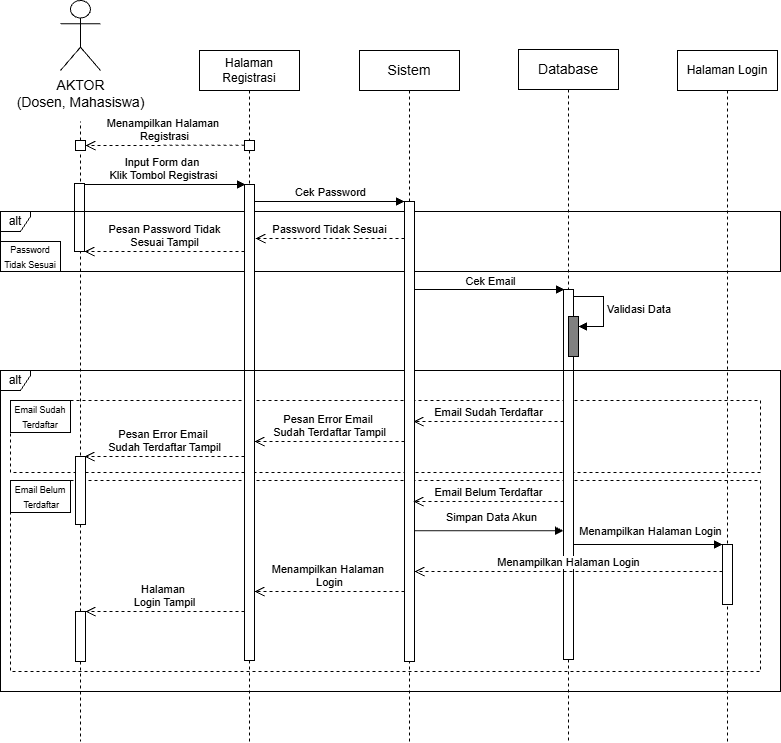

The diagram above was exported from draw.io. Its source (the exported page's mxGraphModel, read from the mxfile embedded in the PNG):
<mxGraphModel dx="1025" dy="497" grid="1" gridSize="10" guides="1" tooltips="1" connect="1" arrows="1" fold="1" page="1" pageScale="1" pageWidth="850" pageHeight="1100" math="0" shadow="0">
  <root>
    <mxCell id="BoDnhapw2kR2NqOyYwsC-0" />
    <mxCell id="BoDnhapw2kR2NqOyYwsC-1" parent="BoDnhapw2kR2NqOyYwsC-0" />
    <mxCell id="RAXwsSnNUmkhZypqqmqP-0" parent="BoDnhapw2kR2NqOyYwsC-1" style="fontStyle=0;dashed=1;html=1;whiteSpace=wrap;" value="" vertex="1">
      <mxGeometry height="72" width="750" x="130" y="509" as="geometry" />
    </mxCell>
    <object label="&lt;span style=&quot;font-size: 14px;&quot;&gt;AKTOR&lt;/span&gt;&lt;div&gt;&lt;span style=&quot;font-size: 14px;&quot;&gt;(Dosen, Mahasiswa)&lt;/span&gt;&lt;/div&gt;" id="BoDnhapw2kR2NqOyYwsC-8">
      <mxCell parent="BoDnhapw2kR2NqOyYwsC-1" style="shape=umlActor;verticalLabelPosition=bottom;verticalAlign=top;html=1;outlineConnect=0;movable=1;resizable=1;rotatable=1;deletable=1;editable=1;locked=0;connectable=1;" vertex="1">
        <mxGeometry height="70" width="40" x="180" y="109" as="geometry" />
      </mxCell>
    </object>
    <mxCell id="BoDnhapw2kR2NqOyYwsC-16" edge="1" parent="BoDnhapw2kR2NqOyYwsC-1" style="html=1;verticalAlign=bottom;endArrow=block;curved=0;rounded=0;" value="Input Form dan&amp;nbsp;&lt;div&gt;Klik Tombol Registrasi&lt;/div&gt;">
      <mxGeometry relative="1" width="80" x="-0.0032" as="geometry">
        <mxPoint as="offset" />
        <mxPoint x="201" y="293" as="sourcePoint" />
        <mxPoint x="365" y="293" as="targetPoint" />
      </mxGeometry>
    </mxCell>
    <mxCell id="BoDnhapw2kR2NqOyYwsC-17" edge="1" parent="BoDnhapw2kR2NqOyYwsC-1" style="html=1;verticalAlign=bottom;endArrow=block;curved=0;rounded=0;entryX=0;entryY=0;entryDx=0;entryDy=5;entryPerimeter=0;" value="Cek Password">
      <mxGeometry relative="1" width="80" x="0.0133" as="geometry">
        <mxPoint as="offset" />
        <mxPoint x="374" y="310" as="sourcePoint" />
        <mxPoint x="524" y="310" as="targetPoint" />
      </mxGeometry>
    </mxCell>
    <mxCell id="BoDnhapw2kR2NqOyYwsC-20" edge="1" parent="BoDnhapw2kR2NqOyYwsC-1" source="BoDnhapw2kR2NqOyYwsC-31" style="endArrow=none;dashed=1;html=1;rounded=0;" value="">
      <mxGeometry height="50" relative="1" width="50" as="geometry">
        <mxPoint x="200" y="720" as="sourcePoint" />
        <mxPoint x="200" y="230" as="targetPoint" />
      </mxGeometry>
    </mxCell>
    <mxCell id="BoDnhapw2kR2NqOyYwsC-30" edge="1" parent="BoDnhapw2kR2NqOyYwsC-1" style="endArrow=none;dashed=1;html=1;rounded=0;" value="">
      <mxGeometry height="50" relative="1" width="50" as="geometry">
        <mxPoint x="200" y="410" as="sourcePoint" />
        <mxPoint x="199.99999999999977" y="260" as="targetPoint" />
      </mxGeometry>
    </mxCell>
    <mxCell id="BoDnhapw2kR2NqOyYwsC-31" parent="BoDnhapw2kR2NqOyYwsC-1" style="html=1;points=[[0,0,0,0,5],[0,1,0,0,-5],[1,0,0,0,5],[1,1,0,0,-5]];perimeter=orthogonalPerimeter;outlineConnect=0;targetShapes=umlLifeline;portConstraint=eastwest;newEdgeStyle={&quot;curved&quot;:0,&quot;rounded&quot;:0};movable=1;resizable=1;rotatable=1;deletable=1;editable=1;locked=0;connectable=1;" value="" vertex="1">
      <mxGeometry height="10" width="10" x="195" y="249" as="geometry" />
    </mxCell>
    <mxCell id="BoDnhapw2kR2NqOyYwsC-34" edge="1" parent="BoDnhapw2kR2NqOyYwsC-1" style="html=1;verticalAlign=bottom;endArrow=open;dashed=1;endSize=8;curved=0;rounded=0;" value="Menampilkan Halaman&amp;nbsp;&lt;div&gt;Registrasi&lt;/div&gt;">
      <mxGeometry relative="1" x="0.0063" as="geometry">
        <mxPoint as="offset" />
        <mxPoint x="364" y="253.72" as="sourcePoint" />
        <mxPoint x="205" y="254.01999999999995" as="targetPoint" />
      </mxGeometry>
    </mxCell>
    <mxCell id="BoDnhapw2kR2NqOyYwsC-40" parent="BoDnhapw2kR2NqOyYwsC-1" style="html=1;points=[[0,0,0,0,5],[0,1,0,0,-5],[1,0,0,0,5],[1,1,0,0,-5]];perimeter=orthogonalPerimeter;outlineConnect=0;targetShapes=umlLifeline;portConstraint=eastwest;newEdgeStyle={&quot;curved&quot;:0,&quot;rounded&quot;:0};movable=1;resizable=1;rotatable=1;deletable=1;editable=1;locked=0;connectable=1;" value="" vertex="1">
      <mxGeometry height="68" width="10" x="194" y="292" as="geometry" />
    </mxCell>
    <mxCell id="0F_xoIWHCqd5KEDwmaXi-0" edge="1" parent="BoDnhapw2kR2NqOyYwsC-1" style="html=1;verticalAlign=bottom;endArrow=open;dashed=1;endSize=8;curved=0;rounded=0;" value="&lt;br&gt;&lt;div&gt;Password Tidak Sesuai&lt;/div&gt;">
      <mxGeometry relative="1" as="geometry">
        <mxPoint x="524" y="346.99999999999994" as="sourcePoint" />
        <mxPoint x="375" y="346.99999999999994" as="targetPoint" />
      </mxGeometry>
    </mxCell>
    <mxCell id="dmEqI9RMBrNT0IIu97F--2" edge="1" parent="BoDnhapw2kR2NqOyYwsC-1" style="html=1;verticalAlign=bottom;endArrow=open;dashed=1;endSize=8;curved=0;rounded=0;" value="Pesan Error&amp;nbsp;&lt;span style=&quot;background-color: light-dark(#ffffff, var(--ge-dark-color, #121212)); color: light-dark(rgb(0, 0, 0), rgb(255, 255, 255));&quot;&gt;Email&amp;nbsp;&lt;/span&gt;&lt;div&gt;&lt;span style=&quot;background-color: light-dark(#ffffff, var(--ge-dark-color, #121212)); color: light-dark(rgb(0, 0, 0), rgb(255, 255, 255));&quot;&gt;Sudah Terdaftar Tampil&lt;/span&gt;&lt;/div&gt;">
      <mxGeometry relative="1" as="geometry">
        <mxPoint x="364" y="565" as="sourcePoint" />
        <mxPoint x="204" y="565" as="targetPoint" />
      </mxGeometry>
    </mxCell>
    <mxCell id="dmEqI9RMBrNT0IIu97F--3" edge="1" parent="BoDnhapw2kR2NqOyYwsC-1" style="html=1;verticalAlign=bottom;endArrow=open;dashed=1;endSize=8;curved=0;rounded=0;" value="Pesan Error&amp;nbsp;&lt;span style=&quot;background-color: light-dark(#ffffff, var(--ge-dark-color, #121212)); color: light-dark(rgb(0, 0, 0), rgb(255, 255, 255));&quot;&gt;Email&amp;nbsp;&lt;/span&gt;&lt;div&gt;&lt;span style=&quot;background-color: light-dark(#ffffff, var(--ge-dark-color, #121212)); color: light-dark(rgb(0, 0, 0), rgb(255, 255, 255));&quot;&gt;Sudah Terdaftar Tampil&lt;/span&gt;&lt;/div&gt;">
      <mxGeometry relative="1" as="geometry">
        <mxPoint x="524" y="550" as="sourcePoint" />
        <mxPoint x="374" y="550" as="targetPoint" />
      </mxGeometry>
    </mxCell>
    <mxCell id="dmEqI9RMBrNT0IIu97F--4" edge="1" parent="BoDnhapw2kR2NqOyYwsC-1" style="html=1;verticalAlign=bottom;endArrow=open;dashed=1;endSize=8;curved=0;rounded=0;" target="BoDnhapw2kR2NqOyYwsC-40" value="Pesan Password Tidak&lt;div&gt;&lt;span style=&quot;background-color: light-dark(#ffffff, var(--ge-dark-color, #121212)); color: light-dark(rgb(0, 0, 0), rgb(255, 255, 255));&quot;&gt;Sesuai Tampil&lt;/span&gt;&lt;/div&gt;">
      <mxGeometry relative="1" as="geometry">
        <mxPoint x="364" y="360" as="sourcePoint" />
        <mxPoint x="201" y="360" as="targetPoint" />
      </mxGeometry>
    </mxCell>
    <mxCell id="dmEqI9RMBrNT0IIu97F--5" parent="BoDnhapw2kR2NqOyYwsC-1" style="shape=umlFrame;whiteSpace=wrap;html=1;pointerEvents=0;width=30;height=20;" value="alt" vertex="1">
      <mxGeometry height="60" width="780" x="120" y="320" as="geometry" />
    </mxCell>
    <mxCell id="dmEqI9RMBrNT0IIu97F--6" edge="1" parent="BoDnhapw2kR2NqOyYwsC-1" style="html=1;verticalAlign=bottom;endArrow=block;curved=0;rounded=0;entryX=0;entryY=0;entryDx=0;entryDy=5;entryPerimeter=0;" value="Cek Email">
      <mxGeometry relative="1" width="80" x="0.0133" y="-1" as="geometry">
        <mxPoint as="offset" />
        <mxPoint x="534" y="398" as="sourcePoint" />
        <mxPoint x="684" y="398" as="targetPoint" />
      </mxGeometry>
    </mxCell>
    <mxCell id="dmEqI9RMBrNT0IIu97F--7" edge="1" parent="BoDnhapw2kR2NqOyYwsC-1" style="html=1;verticalAlign=bottom;endArrow=open;dashed=1;endSize=8;curved=0;rounded=0;" value="Email Sudah Terdaftar">
      <mxGeometry relative="1" as="geometry">
        <mxPoint x="683" y="530" as="sourcePoint" />
        <mxPoint x="533" y="530" as="targetPoint" />
      </mxGeometry>
    </mxCell>
    <mxCell id="EHsxXfMiQeNqqEOrj2bo-0" parent="BoDnhapw2kR2NqOyYwsC-1" style="fontStyle=1;whiteSpace=wrap;html=1;" value="&lt;font style=&quot;font-size: 9px;&quot;&gt;&lt;font style=&quot;font-weight: normal;&quot;&gt;Email&amp;nbsp;&lt;/font&gt;&lt;span style=&quot;font-weight: normal; background-color: transparent; color: light-dark(rgb(0, 0, 0), rgb(255, 255, 255));&quot;&gt;Sudah Terdaftar&lt;/span&gt;&lt;/font&gt;" vertex="1">
      <mxGeometry height="32" width="60" x="130" y="509" as="geometry" />
    </mxCell>
    <mxCell id="EHsxXfMiQeNqqEOrj2bo-1" parent="BoDnhapw2kR2NqOyYwsC-1" style="fontStyle=1;whiteSpace=wrap;html=1;" value="&lt;span style=&quot;font-weight: 400;&quot;&gt;&lt;font style=&quot;font-size: 9px;&quot;&gt;Password Tidak Sesuai&lt;/font&gt;&lt;/span&gt;" vertex="1">
      <mxGeometry height="30" width="60" x="120" y="350" as="geometry" />
    </mxCell>
    <mxCell id="EHsxXfMiQeNqqEOrj2bo-7" parent="BoDnhapw2kR2NqOyYwsC-1" style="fontStyle=0;dashed=1;html=1;whiteSpace=wrap;" value="" vertex="1">
      <mxGeometry height="191" width="750" x="130" y="589" as="geometry" />
    </mxCell>
    <mxCell id="EHsxXfMiQeNqqEOrj2bo-11" parent="BoDnhapw2kR2NqOyYwsC-1" style="fontStyle=1;whiteSpace=wrap;html=1;" value="&lt;font style=&quot;font-size: 9px;&quot;&gt;&lt;font style=&quot;font-weight: normal;&quot;&gt;Email Belum&lt;/font&gt;&lt;/font&gt;&lt;div&gt;&lt;font style=&quot;font-size: 9px;&quot;&gt;&lt;span style=&quot;font-weight: normal; background-color: transparent; color: light-dark(rgb(0, 0, 0), rgb(255, 255, 255));&quot;&gt;&amp;nbsp;Terdaftar&lt;/span&gt;&lt;/font&gt;&lt;/div&gt;" vertex="1">
      <mxGeometry height="32" width="60" x="130" y="589" as="geometry" />
    </mxCell>
    <mxCell id="BoDnhapw2kR2NqOyYwsC-9" parent="BoDnhapw2kR2NqOyYwsC-1" style="shape=umlLifeline;perimeter=lifelinePerimeter;whiteSpace=wrap;html=1;container=1;dropTarget=0;collapsible=0;recursiveResize=0;outlineConnect=0;portConstraint=eastwest;newEdgeStyle={&quot;edgeStyle&quot;:&quot;elbowEdgeStyle&quot;,&quot;elbow&quot;:&quot;vertical&quot;,&quot;curved&quot;:0,&quot;rounded&quot;:0};movable=1;resizable=1;rotatable=1;deletable=1;editable=1;locked=0;connectable=1;" value="&lt;font style=&quot;font-size: 12px;&quot;&gt;Halaman Registrasi&lt;/font&gt;" vertex="1">
      <mxGeometry height="691" width="100" x="319" y="159" as="geometry" />
    </mxCell>
    <mxCell id="BoDnhapw2kR2NqOyYwsC-11" parent="BoDnhapw2kR2NqOyYwsC-9" style="html=1;points=[[0,0,0,0,5],[0,1,0,0,-5],[1,0,0,0,5],[1,1,0,0,-5]];perimeter=orthogonalPerimeter;outlineConnect=0;targetShapes=umlLifeline;portConstraint=eastwest;newEdgeStyle={&quot;curved&quot;:0,&quot;rounded&quot;:0};movable=1;resizable=1;rotatable=1;deletable=1;editable=1;locked=0;connectable=1;" value="" vertex="1">
      <mxGeometry height="10" width="10" x="45" y="90" as="geometry" />
    </mxCell>
    <mxCell id="BoDnhapw2kR2NqOyYwsC-10" parent="BoDnhapw2kR2NqOyYwsC-9" style="html=1;points=[[0,0,0,0,5],[0,1,0,0,-5],[1,0,0,0,5],[1,1,0,0,-5]];perimeter=orthogonalPerimeter;outlineConnect=0;targetShapes=umlLifeline;portConstraint=eastwest;newEdgeStyle={&quot;curved&quot;:0,&quot;rounded&quot;:0};movable=1;resizable=1;rotatable=1;deletable=1;editable=1;locked=0;connectable=1;" value="" vertex="1">
      <mxGeometry height="476" width="10" x="45" y="134" as="geometry" />
    </mxCell>
    <mxCell id="BoDnhapw2kR2NqOyYwsC-4" parent="BoDnhapw2kR2NqOyYwsC-1" style="shape=umlLifeline;perimeter=lifelinePerimeter;whiteSpace=wrap;html=1;container=1;dropTarget=0;collapsible=0;recursiveResize=0;outlineConnect=0;portConstraint=eastwest;newEdgeStyle={&quot;edgeStyle&quot;:&quot;elbowEdgeStyle&quot;,&quot;elbow&quot;:&quot;vertical&quot;,&quot;curved&quot;:0,&quot;rounded&quot;:0};movable=1;resizable=1;rotatable=1;deletable=1;editable=1;locked=0;connectable=1;" value="&lt;span style=&quot;font-size: 14px;&quot;&gt;Database&lt;/span&gt;" vertex="1">
      <mxGeometry height="692" width="100" x="638" y="158" as="geometry" />
    </mxCell>
    <mxCell id="BoDnhapw2kR2NqOyYwsC-6" parent="BoDnhapw2kR2NqOyYwsC-4" style="html=1;points=[[0,0,0,0,5],[0,1,0,0,-5],[1,0,0,0,5],[1,1,0,0,-5]];perimeter=orthogonalPerimeter;outlineConnect=0;targetShapes=umlLifeline;portConstraint=eastwest;newEdgeStyle={&quot;curved&quot;:0,&quot;rounded&quot;:0};" value="" vertex="1">
      <mxGeometry height="370" width="10" x="45" y="240" as="geometry" />
    </mxCell>
    <mxCell id="BoDnhapw2kR2NqOyYwsC-41" edge="1" parent="BoDnhapw2kR2NqOyYwsC-1" source="-M1AioZHBr2KbKkLVvTX-2" style="endArrow=none;dashed=1;html=1;rounded=0;" value="">
      <mxGeometry height="50" relative="1" width="50" as="geometry">
        <mxPoint x="200" y="411" as="sourcePoint" />
        <mxPoint x="200" y="850" as="targetPoint" />
      </mxGeometry>
    </mxCell>
    <mxCell id="BoDnhapw2kR2NqOyYwsC-14" parent="BoDnhapw2kR2NqOyYwsC-1" style="shape=umlLifeline;perimeter=lifelinePerimeter;whiteSpace=wrap;html=1;container=1;dropTarget=0;collapsible=0;recursiveResize=0;outlineConnect=0;portConstraint=eastwest;newEdgeStyle={&quot;edgeStyle&quot;:&quot;elbowEdgeStyle&quot;,&quot;elbow&quot;:&quot;vertical&quot;,&quot;curved&quot;:0,&quot;rounded&quot;:0};movable=1;resizable=1;rotatable=1;deletable=1;editable=1;locked=0;connectable=1;" value="&lt;font style=&quot;font-size: 12px;&quot;&gt;Halaman Login&lt;/font&gt;" vertex="1">
      <mxGeometry height="691" width="100" x="797" y="159" as="geometry" />
    </mxCell>
    <mxCell id="QL9jDAYZMC_8UUvXtybo-0" edge="1" parent="BoDnhapw2kR2NqOyYwsC-1" style="html=1;align=left;spacingLeft=2;endArrow=block;rounded=0;edgeStyle=orthogonalEdgeStyle;curved=0;rounded=0;" value="Validasi Data">
      <mxGeometry relative="1" as="geometry">
        <Array as="points">
          <mxPoint x="723" y="435" />
        </Array>
        <mxPoint x="693" y="405" as="sourcePoint" />
        <mxPoint x="698" y="435" as="targetPoint" />
      </mxGeometry>
    </mxCell>
    <mxCell id="QL9jDAYZMC_8UUvXtybo-1" parent="BoDnhapw2kR2NqOyYwsC-1" style="html=1;points=[[0,0,0,0,5],[0,1,0,0,-5],[1,0,0,0,5],[1,1,0,0,-5]];perimeter=orthogonalPerimeter;outlineConnect=0;targetShapes=umlLifeline;portConstraint=eastwest;newEdgeStyle={&quot;curved&quot;:0,&quot;rounded&quot;:0};fillColor=#808080;" value="" vertex="1">
      <mxGeometry height="40" width="10" x="688" y="425" as="geometry" />
    </mxCell>
    <mxCell id="oHneotZMNDFsYP487G48-1" parent="BoDnhapw2kR2NqOyYwsC-1" style="shape=umlFrame;whiteSpace=wrap;html=1;pointerEvents=0;width=30;height=20;" value="alt" vertex="1">
      <mxGeometry height="321" width="780" x="120" y="479" as="geometry" />
    </mxCell>
    <mxCell id="PqJFOa8a17e8OMgFklS3-2" edge="1" parent="BoDnhapw2kR2NqOyYwsC-1" style="html=1;verticalAlign=bottom;endArrow=block;curved=0;rounded=0;" value="Menampilkan Halaman Login">
      <mxGeometry relative="1" width="80" x="0.0336" y="4" as="geometry">
        <mxPoint as="offset" />
        <mxPoint x="693" y="653" as="sourcePoint" />
        <mxPoint x="842.0000000000002" y="653" as="targetPoint" />
      </mxGeometry>
    </mxCell>
    <mxCell id="PqJFOa8a17e8OMgFklS3-3" parent="BoDnhapw2kR2NqOyYwsC-1" style="html=1;points=[[0,0,0,0,5],[0,1,0,0,-5],[1,0,0,0,5],[1,1,0,0,-5]];perimeter=orthogonalPerimeter;outlineConnect=0;targetShapes=umlLifeline;portConstraint=eastwest;newEdgeStyle={&quot;curved&quot;:0,&quot;rounded&quot;:0};movable=1;resizable=1;rotatable=1;deletable=1;editable=1;locked=0;connectable=1;" value="" vertex="1">
      <mxGeometry height="60" width="10" x="842" y="653" as="geometry" />
    </mxCell>
    <mxCell id="BoDnhapw2kR2NqOyYwsC-12" parent="BoDnhapw2kR2NqOyYwsC-1" style="shape=umlLifeline;perimeter=lifelinePerimeter;whiteSpace=wrap;html=1;container=1;dropTarget=0;collapsible=0;recursiveResize=0;outlineConnect=0;portConstraint=eastwest;newEdgeStyle={&quot;edgeStyle&quot;:&quot;elbowEdgeStyle&quot;,&quot;elbow&quot;:&quot;vertical&quot;,&quot;curved&quot;:0,&quot;rounded&quot;:0};movable=1;resizable=1;rotatable=1;deletable=1;editable=1;locked=0;connectable=1;" value="&lt;span style=&quot;font-size: 14px;&quot;&gt;Sistem&lt;/span&gt;" vertex="1">
      <mxGeometry height="691" width="100" x="479" y="159" as="geometry" />
    </mxCell>
    <mxCell id="BoDnhapw2kR2NqOyYwsC-13" parent="BoDnhapw2kR2NqOyYwsC-1" style="html=1;points=[[0,0,0,0,5],[0,1,0,0,-5],[1,0,0,0,5],[1,1,0,0,-5]];perimeter=orthogonalPerimeter;outlineConnect=0;targetShapes=umlLifeline;portConstraint=eastwest;newEdgeStyle={&quot;curved&quot;:0,&quot;rounded&quot;:0};movable=1;resizable=1;rotatable=1;deletable=1;editable=1;locked=0;connectable=1;" value="" vertex="1">
      <mxGeometry height="460" width="10" x="524" y="310" as="geometry" />
    </mxCell>
    <mxCell id="PqJFOa8a17e8OMgFklS3-4" edge="1" parent="BoDnhapw2kR2NqOyYwsC-1" style="html=1;verticalAlign=bottom;endArrow=open;dashed=1;endSize=8;curved=0;rounded=0;" value="Email Belum Terdaftar">
      <mxGeometry relative="1" as="geometry">
        <mxPoint x="683" y="610" as="sourcePoint" />
        <mxPoint x="533" y="610" as="targetPoint" />
      </mxGeometry>
    </mxCell>
    <mxCell id="4XBu-c8JjLJuLLjax0pA-0" edge="1" parent="BoDnhapw2kR2NqOyYwsC-1" style="html=1;verticalAlign=bottom;endArrow=open;dashed=1;endSize=8;curved=0;rounded=0;exitX=0;exitY=1;exitDx=0;exitDy=-5;exitPerimeter=0;" value="Menampilkan Halaman Login">
      <mxGeometry relative="1" as="geometry">
        <mxPoint x="842" y="680" as="sourcePoint" />
        <mxPoint x="534" y="680" as="targetPoint" />
      </mxGeometry>
    </mxCell>
    <mxCell id="-M1AioZHBr2KbKkLVvTX-0" edge="1" parent="BoDnhapw2kR2NqOyYwsC-1" style="html=1;verticalAlign=bottom;endArrow=open;dashed=1;endSize=8;curved=0;rounded=0;" value="Menampilkan Halaman&amp;nbsp;&lt;div&gt;Login&lt;/div&gt;">
      <mxGeometry relative="1" as="geometry">
        <mxPoint x="524" y="700" as="sourcePoint" />
        <mxPoint x="374" y="700" as="targetPoint" />
      </mxGeometry>
    </mxCell>
    <mxCell id="-M1AioZHBr2KbKkLVvTX-1" edge="1" parent="BoDnhapw2kR2NqOyYwsC-1" style="html=1;verticalAlign=bottom;endArrow=open;dashed=1;endSize=8;curved=0;rounded=0;" target="-M1AioZHBr2KbKkLVvTX-2" value="Halaman&amp;nbsp;&lt;div&gt;Login Tampil&lt;/div&gt;">
      <mxGeometry relative="1" as="geometry">
        <mxPoint x="364" y="720" as="sourcePoint" />
        <mxPoint x="214" y="720" as="targetPoint" />
      </mxGeometry>
    </mxCell>
    <mxCell id="-M1AioZHBr2KbKkLVvTX-3" edge="1" parent="BoDnhapw2kR2NqOyYwsC-1" style="endArrow=none;dashed=1;html=1;rounded=0;" target="-M1AioZHBr2KbKkLVvTX-2" value="">
      <mxGeometry height="50" relative="1" width="50" as="geometry">
        <mxPoint x="200" y="411" as="sourcePoint" />
        <mxPoint x="200" y="800" as="targetPoint" />
      </mxGeometry>
    </mxCell>
    <mxCell id="-M1AioZHBr2KbKkLVvTX-2" parent="BoDnhapw2kR2NqOyYwsC-1" style="html=1;points=[[0,0,0,0,5],[0,1,0,0,-5],[1,0,0,0,5],[1,1,0,0,-5]];perimeter=orthogonalPerimeter;outlineConnect=0;targetShapes=umlLifeline;portConstraint=eastwest;newEdgeStyle={&quot;curved&quot;:0,&quot;rounded&quot;:0};movable=1;resizable=1;rotatable=1;deletable=1;editable=1;locked=0;connectable=1;" value="" vertex="1">
      <mxGeometry height="50" width="10" x="195" y="720" as="geometry" />
    </mxCell>
    <mxCell id="RAXwsSnNUmkhZypqqmqP-2" parent="BoDnhapw2kR2NqOyYwsC-1" style="html=1;points=[[0,0,0,0,5],[0,1,0,0,-5],[1,0,0,0,5],[1,1,0,0,-5]];perimeter=orthogonalPerimeter;outlineConnect=0;targetShapes=umlLifeline;portConstraint=eastwest;newEdgeStyle={&quot;curved&quot;:0,&quot;rounded&quot;:0};movable=1;resizable=1;rotatable=1;deletable=1;editable=1;locked=0;connectable=1;" value="" vertex="1">
      <mxGeometry height="68" width="10" x="195" y="565" as="geometry" />
    </mxCell>
    <mxCell id="-M1AioZHBr2KbKkLVvTX-5" edge="1" parent="BoDnhapw2kR2NqOyYwsC-1" style="html=1;verticalAlign=bottom;endArrow=block;curved=0;rounded=0;" value="Simpan Data Akun">
      <mxGeometry relative="1" width="80" x="0.0336" y="4" as="geometry">
        <mxPoint as="offset" />
        <mxPoint x="534" y="639.21" as="sourcePoint" />
        <mxPoint x="683.0000000000002" y="639.21" as="targetPoint" />
      </mxGeometry>
    </mxCell>
  </root>
</mxGraphModel>